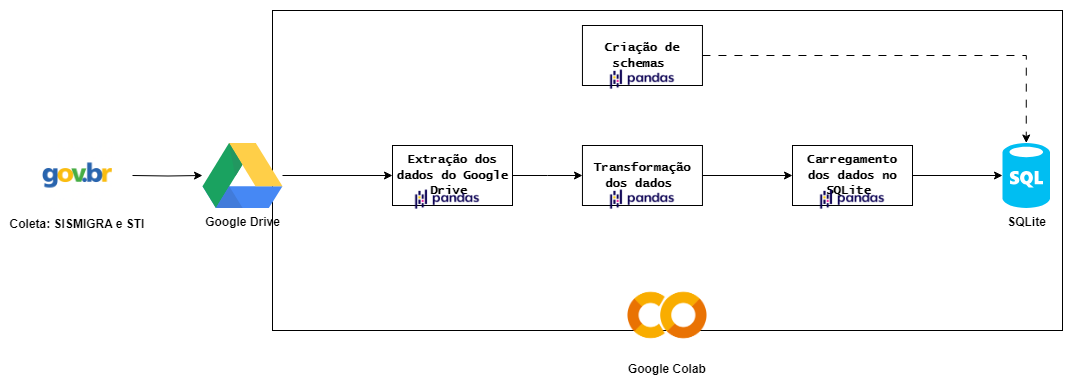

The diagram above was exported from draw.io. Its source (the exported page's mxGraphModel, read from the mxfile embedded in the PNG):
<mxGraphModel dx="1919" dy="514" grid="1" gridSize="10" guides="1" tooltips="1" connect="1" arrows="1" fold="1" page="1" pageScale="1" pageWidth="827" pageHeight="1169" math="0" shadow="0">
  <root>
    <mxCell id="0" />
    <mxCell id="1" parent="0" />
    <mxCell id="T8yxlpCgZVbBtOc2vfHc-1" value="" style="rounded=0;whiteSpace=wrap;html=1;gradientColor=#333333;gradientDirection=east;fillColor=none;" parent="1" vertex="1">
      <mxGeometry x="130" y="55" width="790" height="320" as="geometry" />
    </mxCell>
    <mxCell id="HtDAu8-iBHg3RfAWbAtN-7" style="edgeStyle=orthogonalEdgeStyle;rounded=0;orthogonalLoop=1;jettySize=auto;html=1;" edge="1" parent="1" target="HtDAu8-iBHg3RfAWbAtN-6">
      <mxGeometry relative="1" as="geometry">
        <mxPoint x="-10" y="220" as="sourcePoint" />
      </mxGeometry>
    </mxCell>
    <mxCell id="T8yxlpCgZVbBtOc2vfHc-15" style="edgeStyle=orthogonalEdgeStyle;rounded=0;orthogonalLoop=1;jettySize=auto;html=1;" parent="1" source="T8yxlpCgZVbBtOc2vfHc-5" target="T8yxlpCgZVbBtOc2vfHc-6" edge="1">
      <mxGeometry relative="1" as="geometry" />
    </mxCell>
    <mxCell id="T8yxlpCgZVbBtOc2vfHc-5" value="&lt;font face=&quot;Lucida Console&quot;&gt;&lt;b&gt;Transformação dos dados&amp;nbsp;&lt;/b&gt;&lt;/font&gt;" style="rounded=0;whiteSpace=wrap;html=1;" parent="1" vertex="1">
      <mxGeometry x="439.95" y="190" width="120" height="60" as="geometry" />
    </mxCell>
    <mxCell id="T8yxlpCgZVbBtOc2vfHc-6" value="&lt;font face=&quot;Lucida Console&quot;&gt;&lt;b&gt;Carregamento dos dados no SQLite&amp;nbsp;&lt;/b&gt;&lt;/font&gt;" style="rounded=0;whiteSpace=wrap;html=1;" parent="1" vertex="1">
      <mxGeometry x="650" y="190" width="120" height="60" as="geometry" />
    </mxCell>
    <mxCell id="T8yxlpCgZVbBtOc2vfHc-7" value="&lt;font face=&quot;Lucida Console&quot;&gt;&lt;b&gt;Criação de schemas&amp;nbsp;&lt;/b&gt;&lt;/font&gt;" style="rounded=0;whiteSpace=wrap;html=1;" parent="1" vertex="1">
      <mxGeometry x="439.95" y="70" width="120" height="60" as="geometry" />
    </mxCell>
    <mxCell id="T8yxlpCgZVbBtOc2vfHc-10" value="&lt;b&gt;SQLite&lt;/b&gt;&lt;div&gt;&lt;br&gt;&lt;/div&gt;" style="verticalLabelPosition=bottom;html=1;verticalAlign=top;align=center;strokeColor=none;fillColor=#00BEF2;shape=mxgraph.azure.sql_database;" parent="1" vertex="1">
      <mxGeometry x="860" y="187.5" width="47.5" height="65" as="geometry" />
    </mxCell>
    <mxCell id="T8yxlpCgZVbBtOc2vfHc-11" style="edgeStyle=orthogonalEdgeStyle;rounded=0;orthogonalLoop=1;jettySize=auto;html=1;exitX=1;exitY=0.5;exitDx=0;exitDy=0;entryX=0.5;entryY=0;entryDx=0;entryDy=0;entryPerimeter=0;flowAnimation=1;" parent="1" source="T8yxlpCgZVbBtOc2vfHc-7" target="T8yxlpCgZVbBtOc2vfHc-10" edge="1">
      <mxGeometry relative="1" as="geometry" />
    </mxCell>
    <mxCell id="T8yxlpCgZVbBtOc2vfHc-18" style="edgeStyle=orthogonalEdgeStyle;rounded=0;orthogonalLoop=1;jettySize=auto;html=1;entryX=0;entryY=0.5;entryDx=0;entryDy=0;entryPerimeter=0;" parent="1" source="T8yxlpCgZVbBtOc2vfHc-6" target="T8yxlpCgZVbBtOc2vfHc-10" edge="1">
      <mxGeometry relative="1" as="geometry" />
    </mxCell>
    <mxCell id="HtDAu8-iBHg3RfAWbAtN-5" value="Google Colab" style="shape=image;verticalLabelPosition=bottom;labelBackgroundColor=none;verticalAlign=top;aspect=fixed;imageAspect=0;image=https://upload.wikimedia.org/wikipedia/commons/thumb/d/d0/Google_Colaboratory_SVG_Logo.svg/1200px-Google_Colaboratory_SVG_Logo.svg.png;fontStyle=1;fontColor=#000000;imageBackground=none;" vertex="1" parent="1">
      <mxGeometry x="460" y="320" width="129.9" height="80" as="geometry" />
    </mxCell>
    <mxCell id="HtDAu8-iBHg3RfAWbAtN-25" style="edgeStyle=orthogonalEdgeStyle;rounded=0;orthogonalLoop=1;jettySize=auto;html=1;entryX=0;entryY=0.5;entryDx=0;entryDy=0;" edge="1" parent="1" source="HtDAu8-iBHg3RfAWbAtN-6" target="HtDAu8-iBHg3RfAWbAtN-19">
      <mxGeometry relative="1" as="geometry" />
    </mxCell>
    <mxCell id="HtDAu8-iBHg3RfAWbAtN-6" value="&lt;b&gt;Google Drive&lt;/b&gt;" style="dashed=0;outlineConnect=0;html=1;align=center;labelPosition=center;verticalLabelPosition=bottom;verticalAlign=top;shape=mxgraph.weblogos.google_drive" vertex="1" parent="1">
      <mxGeometry x="60" y="187.5" width="80" height="65" as="geometry" />
    </mxCell>
    <mxCell id="HtDAu8-iBHg3RfAWbAtN-8" value="Coleta: SISMIGRA e STI" style="shape=image;verticalLabelPosition=bottom;labelBackgroundColor=none;verticalAlign=top;aspect=fixed;imageAspect=0;image=https://www.gov.br/saude/logo.png;fontStyle=1;fontColor=#000000;" vertex="1" parent="1">
      <mxGeometry x="-100" y="185" width="70" height="70" as="geometry" />
    </mxCell>
    <mxCell id="HtDAu8-iBHg3RfAWbAtN-16" value="" style="shape=image;verticalLabelPosition=bottom;labelBackgroundColor=default;verticalAlign=top;aspect=fixed;imageAspect=0;image=https://upload.wikimedia.org/wikipedia/commons/thumb/e/ed/Pandas_logo.svg/1280px-Pandas_logo.svg.png;imageBackground=none;imageBorder=none;" vertex="1" parent="1">
      <mxGeometry x="464.95" y="229.99999999999994" width="70" height="28.29" as="geometry" />
    </mxCell>
    <mxCell id="HtDAu8-iBHg3RfAWbAtN-17" value="" style="shape=image;verticalLabelPosition=bottom;labelBackgroundColor=default;verticalAlign=top;aspect=fixed;imageAspect=0;image=https://upload.wikimedia.org/wikipedia/commons/thumb/e/ed/Pandas_logo.svg/1280px-Pandas_logo.svg.png;imageBackground=none;" vertex="1" parent="1">
      <mxGeometry x="675" y="229.99999999999994" width="70" height="28.29" as="geometry" />
    </mxCell>
    <mxCell id="HtDAu8-iBHg3RfAWbAtN-18" value="" style="shape=image;verticalLabelPosition=bottom;labelBackgroundColor=default;verticalAlign=top;aspect=fixed;imageAspect=0;image=https://upload.wikimedia.org/wikipedia/commons/thumb/e/ed/Pandas_logo.svg/1280px-Pandas_logo.svg.png;imageBackground=none;" vertex="1" parent="1">
      <mxGeometry x="464.95" y="109.99999999999994" width="70" height="28.29" as="geometry" />
    </mxCell>
    <mxCell id="HtDAu8-iBHg3RfAWbAtN-31" style="edgeStyle=orthogonalEdgeStyle;rounded=0;orthogonalLoop=1;jettySize=auto;html=1;" edge="1" parent="1" source="HtDAu8-iBHg3RfAWbAtN-19">
      <mxGeometry relative="1" as="geometry">
        <mxPoint x="440" y="220" as="targetPoint" />
      </mxGeometry>
    </mxCell>
    <mxCell id="HtDAu8-iBHg3RfAWbAtN-19" value="&lt;b style=&quot;font-family: &amp;quot;Lucida Console&amp;quot;;&quot;&gt;Extração dos dados do Google Drive&amp;nbsp;&lt;/b&gt;" style="rounded=0;whiteSpace=wrap;html=1;" vertex="1" parent="1">
      <mxGeometry x="250" y="190" width="120" height="60" as="geometry" />
    </mxCell>
    <mxCell id="HtDAu8-iBHg3RfAWbAtN-15" value="" style="shape=image;verticalLabelPosition=bottom;labelBackgroundColor=default;verticalAlign=top;aspect=fixed;imageAspect=0;image=https://upload.wikimedia.org/wikipedia/commons/thumb/e/ed/Pandas_logo.svg/1280px-Pandas_logo.svg.png;imageBackground=none;" vertex="1" parent="1">
      <mxGeometry x="270" y="229.99999999999994" width="70" height="28.29" as="geometry" />
    </mxCell>
  </root>
</mxGraphModel>